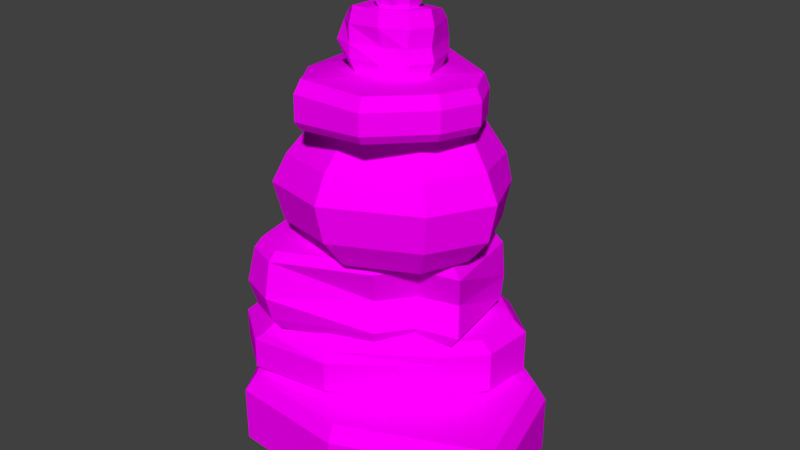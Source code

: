 # Source: cairn4.blend  (saved by Blender 2.79.0; exported with 4.5.12 LTS)
import bpy
from mathutils import Matrix  # noqa: F401  (used for matrix-valued properties, if any)

bpy.ops.wm.read_factory_settings(use_empty=True)
scene = bpy.context.scene
scene.name = 'Scene'

# ---- collections
col_collection_1 = bpy.data.collections.new('Collection 1'); scene.collection.children.link(col_collection_1)

# ---- images (referenced by path relative to the original .blend; pixels are not part of the script)
import os
ASSET_DIR = os.environ.get("B2B_ASSET_DIR", "")  # directory of the original .blend (textures are referenced by path, not embedded)
HERE = os.path.dirname(os.path.abspath(__file__))  # packed textures are extracted next to this script under _unpacked/

def load_image(name, relpath, width, height, colorspace="sRGB"):
    """Load a texture the original file referenced (path relative to the .blend, or extracted next to this script)."""
    p = next((c for c in (os.path.join(HERE, relpath), os.path.join(ASSET_DIR, relpath)) if relpath and os.path.exists(c)), "")
    if p:
        img = bpy.data.images.load(p, check_existing=True)
        img.name = name
    else:  # same state as the original file: an image datablock whose file is absent (Cycles renders it pink)
        img = bpy.data.images.new(name, width, height)
        img.source = "FILE"
        img.filepath = "//" + (relpath or name)
    img.colorspace_settings.name = colorspace
    return img
img_uv_rock = load_image('UV Rock', '', 1024, 1024, 'sRGB')

# ---- materials (node trees are filled in below, after node groups)
mat_material_001 = bpy.data.materials.new('Material.001')
mat_material_001.alpha_threshold = 0.0
mat_material_001.roughness = 0.5

# ---- material node trees
mat_material_001.use_nodes = True; mat_material_001.node_tree.nodes.clear()
_N = mat_material_001.node_tree.nodes; _L = mat_material_001.node_tree.links
n0 = _N.new('ShaderNodeOutputMaterial'); n0.name = 'Material Output'; n0.location = (300, 300)
n1 = _N.new('ShaderNodeBsdfDiffuse'); n1.name = 'Diffuse BSDF'; n1.location = (10, 300)
n2 = _N.new('ShaderNodeTexImage'); n2.name = 'Image Texture'; n2.location = (-180, 300)
n2.width = 140
n2.image = img_uv_rock
_L.new(n1.outputs[0], n0.inputs[0])
_L.new(n2.outputs[0], n1.inputs[0])
n0.is_active_output = True

# ---- world
world_world = bpy.data.worlds.new('World'); scene.world = world_world
world_world.color = (0.05088, 0.05088, 0.05088)
world_world.use_sun_shadow = False
world_world.sun_shadow_jitter_overblur = 0.0
world_world.cycles.sampling_method = 'MANUAL'

# ---- meshes
me_cube_001 = bpy.data.meshes.new('Cube.001')
me_cube_001.from_pydata([(-1.108, -1.931, -0.8697), (-1.149, -1.994, 0.8012), (-0.8755, 1.828, -0.8697), (-0.9103, 1.876, 0.8012), (0.9343, -2.082, -0.8697), (0.9527, -2.149, 0.8012), (1.275, 2.159, -0.8697), (1.303, 2.217, 0.8012), (-2.191, -0.06634, -0.8697), (-2.264, -0.0739, 0.8012), (-1.931, 1.502, -0.8697), (-1.997, 1.541, 0.8012), (3.455, -0.9629, -0.8697), (3.547, -0.9968, 0.8012), (2.914, 1.077, -0.8697), (2.99, 1.103, 0.8012), (-1.257, -2.154, -0.5702), (-1.257, -2.154, 0.5009), (-1.0, 2.0, 0.5009), (-1.0, 2.0, -0.5702), (1.377, 2.365, 0.5009), (1.377, 2.365, -0.5702), (1.0, -2.321, 0.5009), (1.0, -2.321, -0.5702), (-2.454, -0.09333, -0.5702), (-2.454, -0.09333, 0.5009), (-2.167, 1.64, 0.5009), (-2.167, 1.64, -0.5702), (3.188, 1.17, 0.5009), (3.188, 1.17, -0.5702), (3.785, -1.084, 0.5009), (3.785, -1.084, -0.5702), (1.119, -0.6572, 8.311), (1.18, -0.6784, 7.863), (0.8055, -0.6916, 8.264), (0.8901, -0.7102, 7.82), (0.992, -0.2698, 8.321), (1.072, -0.3266, 7.811), (0.7, -0.4905, 8.238), (0.7941, -0.5253, 7.787), (0.9525, -0.1179, 8.241), (1.027, -0.1811, 7.79), (0.7613, -0.2186, 8.221), (0.8116, -0.2514, 7.762), (1.262, -0.5093, 8.319), (1.312, -0.5418, 7.87), (1.25, -0.2218, 8.288), (1.301, -0.2762, 7.842), (1.126, -0.06301, 8.253), (1.186, -0.1295, 7.809), (1.163, -0.7299, 8.214), (1.182, -0.7418, 8.095), (1.188, -0.7268, 7.984), (0.8352, -0.7654, 7.932), (0.8018, -0.7835, 8.039), (0.7828, -0.7716, 8.158), (0.7185, -0.5408, 7.891), (0.6759, -0.5411, 7.995), (0.6569, -0.5292, 8.114), (0.7399, -0.208, 7.862), (0.6989, -0.182, 7.963), (0.6799, -0.1702, 8.083), (0.9866, -0.07233, 7.887), (0.9663, -0.03966, 7.991), (0.9473, -0.02779, 8.111), (1.336, -0.5508, 8.224), (1.355, -0.5627, 8.104), (1.348, -0.5608, 7.993), (1.335, -0.2381, 7.959), (1.341, -0.2146, 8.068), (1.337, -0.1976, 8.189), (1.194, -0.05986, 7.919), (1.205, -0.01717, 8.027), (1.186, -0.005305, 8.146), (0.49, -0.4559, 6.738), (0.4071, -0.3836, 7.801), (0.6765, 0.375, 6.688), (0.6124, 0.3175, 7.645), (1.317, -0.4354, 6.788), (1.27, -0.3622, 7.854), (0.9935, 0.3829, 6.708), (0.9423, 0.3811, 7.661), (0.5473, -0.9371, 6.777), (0.4669, -0.8862, 7.841), (1.065, -0.9416, 6.81), (1.008, -0.8908, 7.876), (0.1662, -0.4639, 6.718), (0.07629, -0.4006, 7.664), (0.2398, 0.2207, 6.672), (0.2155, 0.1875, 7.629), (0.2644, -0.7104, 6.742), (0.1788, -0.6579, 7.689), (1.63, -0.4276, 6.807), (1.597, -0.3541, 7.874), (1.342, 0.2713, 6.738), (1.332, 0.2733, 7.693), (1.471, -0.7574, 6.822), (1.432, -0.6985, 7.888), (0.6312, 0.5376, 7.468), (0.6509, 0.5146, 7.155), (0.6357, 0.4964, 6.916), (0.9954, 0.5466, 7.49), (1.015, 0.5236, 7.177), (1.0, 0.5055, 6.938), (0.4872, -1.011, 7.017), (0.4723, -0.9938, 7.254), (0.4526, -0.9708, 7.568), (1.048, -0.9759, 7.606), (1.066, -0.8932, 7.284), (1.083, -1.016, 7.055), (0.04935, -0.4675, 6.95), (-0.03835, -0.4519, 7.182), (0.0147, -0.4271, 7.5), (0.1294, 0.3603, 7.45), (0.07638, 0.3355, 7.132), (0.134, 0.3191, 6.897), (0.1631, -0.7983, 6.981), (0.07665, -0.8431, 7.218), (0.1275, -0.7102, 7.528), (1.394, 0.3239, 7.532), (1.385, 0.3947, 7.21), (1.4, 0.3773, 6.973), (1.696, -0.3854, 7.603), (1.664, -0.4097, 7.286), (1.731, -0.4258, 7.053), (1.514, -0.7643, 7.619), (1.482, -0.7886, 7.303), (1.549, -0.8047, 7.069), (-0.06172, 1.1, 5.64), (-0.03713, 1.097, 6.534), (1.548, -0.3548, 5.977), (1.504, -0.2978, 6.8), (-0.3998, -0.9361, 5.884), (-0.3757, -0.914, 6.7), (0.2498, -1.917, 6.027), (0.221, -1.843, 6.85), (-0.7145, 1.824, 5.388), (-0.6098, 1.748, 6.271), (-1.289, 0.6979, 5.452), (-1.178, 0.6344, 6.334), (2.314, -1.047, 6.101), (2.256, -0.9801, 6.835), (1.53, -1.924, 6.125), (1.481, -1.847, 6.859), (0.4324, 1.643, 5.629), (0.4512, 1.634, 6.519), (2.165, 0.3242, 5.959), (2.115, 0.3734, 6.782), (-0.1187, 1.9, 5.426), (-0.02077, 1.823, 6.309), (2.488, -0.3076, 6.044), (2.429, -0.2487, 6.779), (0.2125, -1.998, 6.637), (0.2137, -2.011, 6.177), (-0.5447, -0.8932, 6.627), (-0.4716, -0.9754, 6.026), (-0.822, 1.946, 5.512), (-0.7003, 1.851, 6.097), (-1.306, 0.6626, 6.164), (-1.428, 0.7579, 5.579), (2.385, -1.077, 6.628), (2.391, -1.093, 6.255), (1.558, -2.002, 6.653), (1.564, -2.018, 6.28), (0.4109, 1.744, 5.833), (0.4593, 1.713, 6.355), (2.233, 0.3676, 6.565), (2.235, 0.3544, 6.105), (-0.1934, 2.026, 5.552), (-0.07165, 1.931, 6.137), (2.569, -0.2966, 6.567), (2.575, -0.3122, 6.195), (0.1392, 1.158, 3.564), (0.1997, 1.044, 5.664), (1.142, -0.03784, 3.574), (0.9666, 0.1272, 5.932), (-0.7613, 0.1484, 3.575), (-0.7305, 0.0237, 5.673), (-0.2649, -1.211, 3.59), (-0.2765, -0.9291, 5.89), (1.956, -1.013, 3.651), (1.706, -0.7548, 6.043), (0.7383, -1.536, 3.607), (0.6705, -1.223, 5.974), (-0.6321, -1.517, 4.025), (-0.8052, -1.596, 4.709), (-0.659, -1.383, 5.206), (-0.1457, 1.555, 5.034), (0.8721, 1.36, 3.613), (0.894, 1.235, 5.697), (1.955, 0.6493, 3.649), (1.784, 0.8133, 5.872), (2.337, -0.1845, 3.673), (2.069, 0.02558, 5.958), (-0.2269, 1.714, 4.516), (-0.1001, 1.528, 3.847), (-1.264, 0.302, 5.048), (-1.446, 0.2525, 4.602), (-1.218, 0.18, 3.932), (0.5839, -1.768, 5.316), (0.5951, -2.031, 4.833), (0.6562, -1.917, 4.138), (0.8444, 1.788, 3.891), (0.7997, 1.996, 4.564), (0.7655, 1.806, 5.077), (2.184, 1.003, 5.228), (2.308, 1.016, 4.733), (2.232, 0.8862, 4.047), (2.573, -0.09568, 5.331), (2.836, -0.1463, 4.85), (2.718, -0.183, 4.154), (2.096, -1.12, 5.371), (2.299, -1.3, 4.895), (2.223, -1.245, 4.196), (-0.4239, -0.5644, 2.009), (-0.4294, -0.5668, 3.566), (-0.2217, 0.8817, 2.009), (-0.2256, 0.8905, 3.566), (1.433, -0.5601, 2.009), (1.442, -0.5625, 3.566), (1.285, 1.421, 2.009), (1.293, 1.434, 3.566), (2.161, -0.3707, 2.009), (2.175, -0.3716, 3.566), (1.924, 1.11, 2.009), (1.936, 1.121, 3.566), (-1.351, -0.3818, 2.009), (-1.364, -0.3828, 3.566), (-1.019, 0.2645, 2.009), (-1.029, 0.2685, 3.566), (-0.5496, -1.839, 2.009), (-0.556, -1.851, 3.566), (1.008, -1.117, 2.009), (1.013, -1.124, 3.566), (-1.099, -1.626, 2.009), (-1.109, -1.637, 3.566), (-0.2622, 0.9722, 3.373), (-0.2622, 0.9722, 2.212), (1.364, 1.555, 3.373), (1.364, 1.555, 2.212), (1.525, -0.5846, 3.373), (1.525, -0.5846, 2.212), (2.054, 1.219, 3.373), (2.054, 1.219, 2.212), (2.31, -0.3801, 3.373), (2.31, -0.3801, 2.212), (-1.482, -0.3921, 2.212), (-1.541, -0.3965, 3.373), (-1.183, 0.3013, 3.373), (-1.123, 0.3058, 2.212), (-0.6162, -1.966, 2.212), (-0.6162, -1.966, 3.373), (1.065, -1.186, 3.373), (1.065, -1.186, 2.212), (-1.209, -1.736, 2.212), (-1.209, -1.736, 3.373), (-0.268, 1.05, 2.705), (1.359, 1.632, 2.705), (1.372, -0.3496, 2.705), (2.106, 1.223, 2.705), (2.127, -0.1395, 2.705), (-1.541, -0.3965, 2.705), (-1.183, 0.3013, 2.705), (-0.6053, -2.111, 2.705), (0.913, -0.951, 2.705), (-1.315, -1.84, 2.705), (-0.09749, -0.4434, 0.7908), (-0.1266, -0.4621, 2.009), (-0.5971, 0.6277, 0.7908), (-0.6492, 0.6582, 2.009), (1.479, 0.292, 0.7908), (1.522, 0.3071, 2.009), (0.5462, 1.476, 0.7908), (0.5225, 1.447, 2.009), (-1.641, -1.163, 0.7908), (-1.562, -1.132, 2.009), (-1.094, -0.3149, 0.7908), (-0.9901, -0.2444, 2.009), (2.41, 0.9909, 0.7908), (2.496, 1.038, 2.009), (1.727, 1.654, 0.7908), (1.757, 1.633, 2.009), (0.4056, -1.522, 0.7908), (0.3533, -1.491, 2.009), (1.822, -0.4432, 0.7908), (1.881, -0.4619, 2.009), (-0.8971, -1.712, 0.7908), (-0.7844, -1.705, 2.009), (2.364, 0.1251, 0.7908), (2.448, 0.1325, 2.009), (-0.7667, 0.7271, 1.774), (-0.7667, 0.7271, 1.012), (0.5236, 1.604, 1.774), (0.5478, 1.702, 1.012), (-1.967, -1.332, 1.012), (-1.788, -1.249, 1.774), (-1.159, -0.2733, 1.774), (-1.338, -0.3566, 1.012), (1.881, 1.809, 1.774), (1.905, 1.907, 1.012), (2.69, 1.145, 1.774), (2.69, 1.145, 1.012), (0.3861, -1.744, 1.012), (0.3398, -1.645, 1.774), (2.015, -0.5042, 1.774), (2.015, -0.5042, 1.012), (-1.112, -1.962, 1.012), (-0.9331, -1.879, 1.774), (2.638, 0.1492, 1.774), (2.638, 0.1492, 1.012), (-0.7667, 0.7271, 1.59), (0.5478, 1.702, 1.59), (-1.967, -1.332, 1.59), (-1.338, -0.3566, 1.59), (1.905, 1.907, 1.59), (2.69, 1.145, 1.59), (0.3861, -1.744, 1.59), (2.015, -0.5042, 1.59), (-1.112, -1.962, 1.59), (2.638, 0.1492, 1.59)], [], [(1, 3, 11, 9), (18, 3, 7, 20), (7, 5, 13, 15), (22, 5, 1, 17), (2, 6, 4, 0), (7, 3, 1, 5), (25, 9, 11, 26), (2, 0, 8, 10), (19, 2, 10, 27), (17, 1, 9, 25), (28, 15, 13, 30), (20, 7, 15, 28), (23, 4, 12, 31), (4, 6, 14, 12), (5, 22, 30, 13), (22, 23, 31, 30), (6, 21, 29, 14), (21, 20, 28, 29), (14, 29, 31, 12), (29, 28, 30, 31), (0, 16, 24, 8), (16, 17, 25, 24), (3, 18, 26, 11), (18, 19, 27, 26), (8, 24, 27, 10), (24, 25, 26, 27), (4, 23, 16, 0), (23, 22, 17, 16), (2, 19, 21, 6), (19, 18, 20, 21), (52, 53, 35, 33), (53, 56, 39, 35), (39, 43, 41, 37), (36, 46, 48, 40), (34, 32, 36, 38), (39, 37, 33, 35), (59, 62, 41, 43), (56, 59, 43, 39), (32, 44, 46, 36), (36, 40, 42, 38), (68, 67, 45, 47), (70, 73, 48, 46), (62, 71, 49, 41), (37, 47, 45, 33), (41, 49, 47, 37), (50, 65, 44, 32), (33, 45, 67, 52), (52, 67, 66, 51), (51, 66, 65, 50), (40, 48, 73, 64), (64, 73, 72, 63), (63, 72, 71, 62), (47, 49, 71, 68), (68, 71, 72, 69), (69, 72, 73, 70), (46, 44, 65, 70), (70, 65, 66, 69), (69, 66, 67, 68), (38, 42, 61, 58), (58, 61, 60, 57), (57, 60, 59, 56), (42, 40, 64, 61), (61, 64, 63, 60), (60, 63, 62, 59), (34, 38, 58, 55), (55, 58, 57, 54), (54, 57, 56, 53), (32, 34, 55, 50), (50, 55, 54, 51), (51, 54, 53, 52), (75, 77, 89, 87), (98, 77, 81, 101), (81, 79, 93, 95), (74, 78, 84, 82), (76, 80, 78, 74), (81, 77, 75, 79), (107, 85, 83, 106), (79, 75, 83, 85), (79, 85, 97, 93), (74, 82, 90, 86), (112, 87, 89, 113), (110, 86, 90, 116), (76, 74, 86, 88), (83, 75, 87, 91), (100, 76, 88, 115), (106, 83, 91, 118), (119, 95, 93, 122), (122, 93, 97, 125), (101, 81, 95, 119), (109, 84, 96, 127), (78, 80, 94, 92), (84, 78, 92, 96), (85, 107, 125, 97), (107, 108, 126, 125), (108, 109, 127, 126), (80, 103, 121, 94), (103, 102, 120, 121), (102, 101, 119, 120), (92, 124, 127, 96), (124, 123, 126, 127), (123, 122, 125, 126), (94, 121, 124, 92), (121, 120, 123, 124), (120, 119, 122, 123), (82, 104, 116, 90), (104, 105, 117, 116), (105, 106, 118, 117), (77, 98, 113, 89), (98, 99, 114, 113), (99, 100, 115, 114), (87, 112, 118, 91), (112, 111, 117, 118), (111, 110, 116, 117), (86, 110, 115, 88), (110, 111, 114, 115), (111, 112, 113, 114), (84, 109, 104, 82), (109, 108, 105, 104), (108, 107, 106, 105), (76, 100, 103, 80), (100, 99, 102, 103), (99, 98, 101, 102), (129, 131, 147, 145), (153, 134, 142, 163), (152, 135, 133, 154), (128, 132, 138, 136), (130, 134, 132, 128), (135, 131, 129, 133), (158, 139, 137, 157), (133, 129, 137, 139), (154, 133, 139, 158), (140, 130, 146, 150), (160, 141, 143, 162), (134, 130, 140, 142), (131, 135, 143, 141), (128, 136, 148, 144), (165, 145, 147, 166), (164, 144, 148, 168), (166, 147, 151, 170), (130, 128, 144, 146), (161, 140, 150, 171), (137, 129, 145, 149), (131, 141, 151, 147), (157, 137, 149, 169), (136, 156, 168, 148), (156, 157, 169, 168), (141, 160, 170, 151), (160, 161, 171, 170), (146, 167, 171, 150), (167, 166, 170, 171), (145, 165, 169, 149), (165, 164, 168, 169), (144, 164, 167, 146), (164, 165, 166, 167), (140, 161, 163, 142), (161, 160, 162, 163), (132, 155, 159, 138), (155, 154, 158, 159), (138, 159, 156, 136), (159, 158, 157, 156), (134, 153, 155, 132), (153, 152, 154, 155), (135, 152, 162, 143), (152, 153, 163, 162), (173, 175, 191, 189), (184, 178, 182, 201), (186, 179, 177, 196), (196, 177, 173, 187), (174, 178, 176, 172), (179, 175, 173, 177), (212, 213, 210, 209), (178, 174, 180, 182), (175, 179, 183, 181), (211, 212, 209, 208), (211, 181, 183, 199), (181, 211, 208, 193), (194, 187, 204, 203), (175, 181, 193, 191), (204, 189, 191, 205), (205, 191, 193, 208), (195, 194, 203, 202), (174, 172, 188, 190), (213, 180, 192, 210), (180, 174, 190, 192), (172, 195, 202, 188), (187, 173, 189, 204), (190, 207, 210, 192), (207, 206, 209, 210), (206, 205, 208, 209), (188, 202, 207, 190), (202, 203, 206, 207), (203, 204, 205, 206), (180, 213, 201, 182), (213, 212, 200, 201), (212, 211, 199, 200), (176, 198, 195, 172), (198, 197, 194, 195), (197, 196, 187, 194), (178, 184, 198, 176), (184, 185, 197, 198), (185, 186, 196, 197), (179, 186, 199, 183), (186, 185, 200, 199), (185, 184, 201, 200), (215, 217, 229, 227), (236, 217, 221, 238), (221, 219, 223, 225), (246, 226, 234, 254), (216, 220, 218, 214), (221, 217, 215, 219), (242, 225, 223, 244), (238, 221, 225, 242), (241, 218, 222, 245), (218, 220, 224, 222), (247, 227, 229, 248), (216, 214, 226, 228), (237, 216, 228, 249), (214, 218, 232, 230), (252, 233, 231, 251), (251, 231, 235, 255), (226, 214, 230, 234), (219, 215, 231, 233), (240, 219, 233, 252), (215, 227, 235, 231), (218, 241, 253, 232), (258, 240, 252, 264), (230, 250, 254, 234), (263, 251, 255, 265), (232, 253, 250, 230), (264, 252, 251, 263), (217, 236, 248, 229), (256, 237, 249, 262), (226, 246, 249, 228), (261, 247, 248, 262), (219, 240, 244, 223), (258, 241, 245, 260), (220, 239, 243, 224), (257, 238, 242, 259), (224, 243, 245, 222), (259, 242, 244, 260), (227, 247, 255, 235), (261, 246, 254, 265), (216, 237, 239, 220), (256, 236, 238, 257), (237, 256, 257, 239), (247, 261, 265, 255), (243, 259, 260, 245), (239, 257, 259, 243), (240, 258, 260, 244), (246, 261, 262, 249), (236, 256, 262, 248), (253, 264, 263, 250), (250, 263, 265, 254), (241, 258, 264, 253), (267, 269, 277, 275), (290, 269, 273, 292), (273, 271, 279, 281), (279, 271, 285, 289), (268, 272, 270, 266), (273, 269, 267, 271), (295, 275, 277, 296), (268, 266, 274, 276), (291, 268, 276, 297), (267, 275, 287, 283), (298, 281, 279, 300), (292, 273, 281, 298), (266, 270, 284, 282), (270, 272, 280, 278), (304, 285, 283, 303), (303, 283, 287, 307), (305, 284, 288, 309), (294, 274, 286, 306), (271, 267, 283, 285), (274, 266, 282, 286), (270, 278, 288, 284), (300, 279, 289, 308), (278, 301, 309, 288), (315, 300, 308, 319), (275, 295, 307, 287), (312, 294, 306, 318), (285, 304, 308, 289), (317, 305, 309, 319), (282, 302, 306, 286), (316, 303, 307, 318), (284, 305, 302, 282), (317, 304, 303, 316), (272, 293, 299, 280), (311, 292, 298, 314), (280, 299, 301, 278), (314, 298, 300, 315), (269, 290, 296, 277), (310, 291, 297, 313), (274, 294, 297, 276), (312, 295, 296, 313), (268, 291, 293, 272), (310, 290, 292, 311), (291, 310, 311, 293), (294, 312, 313, 297), (290, 310, 313, 296), (299, 314, 315, 301), (293, 311, 314, 299), (305, 317, 316, 302), (302, 316, 318, 306), (304, 317, 319, 308), (295, 312, 318, 307), (301, 315, 319, 309)])
_uv = me_cube_001.uv_layers.new(name='UVMap')
_uv.uv.foreach_set('vector', [0.4859, 0.03532, 0.265, 0.1091, 0.268, 0.04057, 0.3576, 0.0, 0.7161, 0.9302, 0.6987, 0.9308, 0.6991, 0.8105, 0.7166, 0.8011, 0.2786, 0.2434, 0.5266, 0.1555, 0.499, 0.3245, 0.3688, 0.3245, 0.2101, 0.7665, 0.23, 0.7657, 0.2371, 0.8779, 0.2177, 0.887, 0.265, 0.1118, 0.2643, 0.2431, 0.0159, 0.1818, 0.04414, 0.06164, 0.2786, 0.2434, 0.265, 0.1091, 0.4859, 0.03532, 0.5266, 0.1555, 0.9113, 0.7727, 0.9294, 0.7675, 0.9292, 0.841, 0.9111, 0.8516, 0.265, 0.1118, 0.04414, 0.06164, 0.165, 0.01514, 0.2557, 0.04577, 0.7804, 0.9284, 0.7992, 0.9278, 0.7997, 0.991, 0.7809, 0.9981, 0.9113, 0.6289, 0.9294, 0.6336, 0.9294, 0.7675, 0.9113, 0.7727, 0.8073, 0.4528, 0.8261, 0.4477, 0.8288, 0.5628, 0.8102, 0.5764, 0.8102, 0.3251, 0.8288, 0.3288, 0.8261, 0.4477, 0.8073, 0.4528, 0.0, 0.1842, 0.0159, 0.1818, 0.05843, 0.3427, 0.04701, 0.362, 0.0159, 0.1818, 0.2643, 0.2431, 0.1846, 0.3302, 0.05843, 0.3427, 0.23, 0.7657, 0.2101, 0.7665, 0.2177, 0.5826, 0.2371, 0.5944, 0.2101, 0.7665, 0.147, 0.7638, 0.1546, 0.5799, 0.2177, 0.5826, 0.7286, 0.3292, 0.7458, 0.3245, 0.7429, 0.4522, 0.7259, 0.4448, 0.7458, 0.3245, 0.8102, 0.3251, 0.8073, 0.4528, 0.7429, 0.4522, 0.1846, 0.3302, 0.1864, 0.3482, 0.04701, 0.362, 0.05843, 0.3427, 0.7429, 0.4522, 0.8073, 0.4528, 0.8102, 0.5764, 0.7458, 0.5758, 0.8288, 0.6354, 0.8468, 0.6289, 0.8468, 0.7727, 0.8288, 0.7655, 0.8468, 0.6289, 0.9113, 0.6289, 0.9113, 0.7727, 0.8468, 0.7727, 0.6987, 0.9308, 0.7161, 0.9302, 0.7166, 1.0, 0.6991, 0.9958, 0.7161, 0.9302, 0.7804, 0.9284, 0.7809, 0.9981, 0.7166, 1.0, 0.165, 0.01514, 0.1648, 0.0, 0.265, 0.03385, 0.2557, 0.04577, 0.8468, 0.7727, 0.9113, 0.7727, 0.9111, 0.8516, 0.8467, 0.8516, 0.0159, 0.1818, 0.0, 0.1842, 0.03122, 0.05139, 0.04414, 0.06164, 0.147, 0.7638, 0.2101, 0.7665, 0.2177, 0.887, 0.1546, 0.8843, 0.7992, 0.9278, 0.7804, 0.9284, 0.7809, 0.7992, 0.7997, 0.811, 0.7804, 0.9284, 0.7161, 0.9302, 0.7166, 0.8011, 0.7809, 0.7992, 0.2571, 0.5948, 0.2577, 0.6135, 0.2648, 0.6095, 0.2643, 0.5941, 0.5768, 0.6337, 0.5767, 0.6486, 0.5836, 0.6474, 0.5836, 0.6351, 0.7927, 0.5977, 0.7901, 0.5813, 0.7766, 0.5784, 0.7748, 0.5875, 0.745, 0.5882, 0.7607, 0.5868, 0.7541, 0.5764, 0.7434, 0.5786, 0.7311, 0.6122, 0.7502, 0.6122, 0.745, 0.5882, 0.7259, 0.5994, 0.7927, 0.5977, 0.7748, 0.5875, 0.7703, 0.6095, 0.788, 0.6095, 0.258, 0.6161, 0.2579, 0.6332, 0.2649, 0.632, 0.2649, 0.6184, 0.5767, 0.6486, 0.5768, 0.6626, 0.5836, 0.6589, 0.5836, 0.6474, 0.7502, 0.6122, 0.7597, 0.6042, 0.7607, 0.5868, 0.745, 0.5882, 0.745, 0.5882, 0.7434, 0.5786, 0.7312, 0.5834, 0.7259, 0.5994, 0.5759, 0.6147, 0.5763, 0.6317, 0.5833, 0.6285, 0.5829, 0.6145, 0.5619, 0.6148, 0.5623, 0.5999, 0.5561, 0.6018, 0.5557, 0.6141, 0.2579, 0.6332, 0.258, 0.645, 0.2649, 0.6421, 0.2649, 0.632, 0.7748, 0.5875, 0.7607, 0.586, 0.7615, 0.6021, 0.7703, 0.6095, 0.7766, 0.5784, 0.7668, 0.5764, 0.7607, 0.586, 0.7748, 0.5875, 0.2431, 0.5947, 0.2438, 0.5799, 0.2377, 0.5814, 0.2371, 0.5937, 0.2643, 0.5941, 0.2648, 0.5828, 0.2577, 0.581, 0.2571, 0.5948, 0.2571, 0.5948, 0.2577, 0.581, 0.2511, 0.5801, 0.2504, 0.5949, 0.2504, 0.5949, 0.2511, 0.5801, 0.2438, 0.5799, 0.2431, 0.5947, 0.2371, 0.6322, 0.2377, 0.6431, 0.2441, 0.6472, 0.244, 0.6335, 0.244, 0.6335, 0.2441, 0.6472, 0.2514, 0.6473, 0.2513, 0.6335, 0.2513, 0.6335, 0.2514, 0.6473, 0.258, 0.645, 0.2579, 0.6332, 0.5829, 0.6145, 0.5833, 0.6031, 0.5763, 0.6009, 0.5759, 0.6147, 0.5759, 0.6147, 0.5763, 0.6009, 0.5696, 0.6, 0.5693, 0.6147, 0.5693, 0.6147, 0.5696, 0.6, 0.5623, 0.5999, 0.5619, 0.6148, 0.5557, 0.6141, 0.5561, 0.6292, 0.5624, 0.6328, 0.5619, 0.6148, 0.5619, 0.6148, 0.5624, 0.6328, 0.5697, 0.633, 0.5693, 0.6147, 0.5693, 0.6147, 0.5697, 0.633, 0.5763, 0.6317, 0.5759, 0.6147, 0.5557, 0.6477, 0.5558, 0.6572, 0.5629, 0.6641, 0.5628, 0.6491, 0.5628, 0.6491, 0.5629, 0.6641, 0.5702, 0.6642, 0.5701, 0.6492, 0.5701, 0.6492, 0.5702, 0.6642, 0.5768, 0.6626, 0.5767, 0.6486, 0.2372, 0.6191, 0.2371, 0.6322, 0.244, 0.6335, 0.2441, 0.6151, 0.2441, 0.6151, 0.244, 0.6335, 0.2513, 0.6335, 0.2514, 0.6152, 0.2514, 0.6152, 0.2513, 0.6335, 0.2579, 0.6332, 0.258, 0.6161, 0.5564, 0.6344, 0.5557, 0.6477, 0.5628, 0.6491, 0.5629, 0.633, 0.5629, 0.633, 0.5628, 0.6491, 0.5701, 0.6492, 0.5702, 0.6331, 0.5702, 0.6331, 0.5701, 0.6492, 0.5767, 0.6486, 0.5768, 0.6337, 0.2371, 0.5937, 0.2377, 0.6104, 0.2438, 0.6149, 0.2431, 0.5947, 0.2431, 0.5947, 0.2438, 0.6149, 0.2511, 0.6151, 0.2504, 0.5949, 0.2504, 0.5949, 0.2511, 0.6151, 0.2577, 0.6135, 0.2571, 0.5948, 0.4823, 0.8866, 0.4554, 0.8511, 0.4805, 0.8495, 0.5014, 0.8794, 0.4499, 0.8383, 0.4554, 0.8511, 0.4356, 0.855, 0.4293, 0.846, 0.4356, 0.855, 0.4335, 0.9049, 0.415, 0.9119, 0.4161, 0.8699, 0.591, 0.28, 0.5443, 0.2625, 0.5697, 0.2397, 0.5986, 0.2517, 0.5621, 0.3226, 0.5442, 0.3158, 0.5443, 0.2625, 0.591, 0.28, 0.4356, 0.855, 0.4554, 0.8511, 0.4823, 0.8866, 0.4335, 0.9049, 0.6561, 0.2901, 0.6732, 0.2898, 0.6746, 0.3194, 0.6577, 0.3228, 0.4335, 0.9049, 0.4823, 0.8866, 0.4901, 0.9162, 0.4599, 0.9287, 0.4335, 0.9049, 0.4599, 0.9287, 0.4319, 0.9275, 0.415, 0.9119, 0.591, 0.28, 0.5986, 0.2517, 0.6093, 0.2708, 0.6093, 0.2869, 0.4133, 0.6725, 0.4035, 0.6688, 0.4033, 0.6411, 0.4133, 0.6389, 0.7246, 0.2784, 0.7389, 0.2806, 0.739, 0.2964, 0.7248, 0.299, 0.5621, 0.3226, 0.591, 0.28, 0.6093, 0.2869, 0.59, 0.3238, 0.4901, 0.9162, 0.4823, 0.8866, 0.5014, 0.8794, 0.5014, 0.8962, 0.863, 0.2724, 0.8489, 0.2698, 0.849, 0.243, 0.8631, 0.2416, 0.6915, 0.3206, 0.6747, 0.3185, 0.6817, 0.2967, 0.6915, 0.2967, 0.7559, 0.2836, 0.746, 0.2828, 0.739, 0.2432, 0.756, 0.2397, 0.6578, 0.2397, 0.6747, 0.2439, 0.6731, 0.2616, 0.6561, 0.2592, 0.7548, 0.31, 0.7447, 0.3037, 0.746, 0.2828, 0.7559, 0.2836, 0.623, 0.2901, 0.6094, 0.2896, 0.6093, 0.2627, 0.623, 0.2592, 0.5443, 0.2625, 0.5442, 0.3158, 0.5272, 0.3017, 0.5266, 0.2559, 0.5697, 0.2397, 0.5443, 0.2625, 0.5266, 0.2559, 0.5429, 0.2409, 0.6732, 0.2898, 0.6561, 0.2901, 0.6561, 0.2592, 0.6731, 0.2616, 0.6561, 0.2901, 0.6378, 0.2876, 0.6373, 0.2621, 0.6561, 0.2592, 0.6378, 0.2876, 0.623, 0.2901, 0.623, 0.2592, 0.6373, 0.2621, 0.8019, 0.3086, 0.7878, 0.3121, 0.7892, 0.2898, 0.803, 0.2892, 0.7878, 0.3121, 0.7737, 0.3105, 0.7749, 0.2894, 0.7892, 0.2898, 0.7737, 0.3105, 0.7548, 0.31, 0.7559, 0.2836, 0.7749, 0.2894, 0.6108, 0.2457, 0.6247, 0.2397, 0.623, 0.2592, 0.6093, 0.2627, 0.6247, 0.2397, 0.639, 0.2426, 0.6373, 0.2621, 0.623, 0.2592, 0.639, 0.2426, 0.6578, 0.2397, 0.6561, 0.2592, 0.6373, 0.2621, 0.803, 0.2892, 0.7892, 0.2898, 0.7892, 0.2405, 0.803, 0.2464, 0.7892, 0.2898, 0.7749, 0.2894, 0.7747, 0.2423, 0.7892, 0.2405, 0.7749, 0.2894, 0.7559, 0.2836, 0.756, 0.2397, 0.7747, 0.2423, 0.739, 0.3173, 0.7247, 0.3205, 0.7248, 0.299, 0.739, 0.2964, 0.7247, 0.3205, 0.7104, 0.3206, 0.7105, 0.2999, 0.7248, 0.299, 0.7104, 0.3206, 0.6915, 0.3206, 0.6915, 0.2967, 0.7105, 0.2999, 0.4554, 0.8511, 0.4499, 0.8383, 0.4819, 0.8369, 0.4805, 0.8495, 0.8962, 0.2744, 0.8773, 0.2741, 0.8774, 0.2397, 0.8964, 0.2436, 0.8773, 0.2741, 0.863, 0.2724, 0.8631, 0.2416, 0.8774, 0.2397, 0.6816, 0.2802, 0.6914, 0.2785, 0.6915, 0.2967, 0.6817, 0.2967, 0.6914, 0.2785, 0.7103, 0.2762, 0.7105, 0.2999, 0.6915, 0.2967, 0.7103, 0.2762, 0.7246, 0.2784, 0.7248, 0.299, 0.7105, 0.2999, 0.7389, 0.2806, 0.7246, 0.2784, 0.7242, 0.241, 0.7385, 0.248, 0.7246, 0.2784, 0.7103, 0.2762, 0.7099, 0.2397, 0.7242, 0.241, 0.7103, 0.2762, 0.6914, 0.2785, 0.6909, 0.2421, 0.7099, 0.2397, 0.6094, 0.2896, 0.623, 0.2901, 0.6246, 0.3228, 0.6107, 0.318, 0.623, 0.2901, 0.6378, 0.2876, 0.6388, 0.3228, 0.6246, 0.3228, 0.6378, 0.2876, 0.6561, 0.2901, 0.6577, 0.3228, 0.6388, 0.3228, 0.8489, 0.2698, 0.863, 0.2724, 0.8631, 0.2905, 0.849, 0.2856, 0.863, 0.2724, 0.8773, 0.2741, 0.8774, 0.2922, 0.8631, 0.2905, 0.8773, 0.2741, 0.8962, 0.2744, 0.8964, 0.2925, 0.8774, 0.2922, 0.6583, 0.187, 0.6475, 0.06098, 0.7019, 0.05623, 0.7019, 0.1832, 0.1047, 0.9891, 0.0966, 0.9849, 0.09514, 0.9147, 0.1031, 0.915, 0.2269, 0.5642, 0.2129, 0.5591, 0.2093, 0.4919, 0.2124, 0.4846, 0.5011, 0.5315, 0.5856, 0.4394, 0.5762, 0.553, 0.5099, 0.5907, 0.4686, 0.4034, 0.5856, 0.3679, 0.5856, 0.4394, 0.5011, 0.5315, 0.5266, 0.06604, 0.6475, 0.06098, 0.6583, 0.187, 0.5495, 0.1292, 0.3947, 0.8204, 0.4046, 0.8257, 0.4033, 0.893, 0.3933, 0.8923, 0.5495, 0.1292, 0.6583, 0.187, 0.6689, 0.2397, 0.5948, 0.2261, 0.5444, 0.1385, 0.5495, 0.1292, 0.5948, 0.2261, 0.5916, 0.2343, 0.4531, 0.3426, 0.4686, 0.4034, 0.415, 0.417, 0.4198, 0.3742, 0.1288, 0.8461, 0.1428, 0.8505, 0.1395, 0.9148, 0.1253, 0.9146, 0.5856, 0.3679, 0.4686, 0.4034, 0.4531, 0.3426, 0.5216, 0.3245, 0.6475, 0.06098, 0.5266, 0.06604, 0.5723, 0.00549, 0.6421, 0.0, 0.5011, 0.5315, 0.5099, 0.5907, 0.4775, 0.5745, 0.4582, 0.5424, 0.948, 0.1753, 0.9386, 0.1704, 0.9457, 0.04536, 0.9597, 0.04254, 0.9783, 0.184, 0.9911, 0.1808, 0.9964, 0.2165, 0.9876, 0.2237, 0.9597, 0.04254, 0.9457, 0.04536, 0.9521, 0.005575, 0.9662, 0.0, 0.4686, 0.4034, 0.5011, 0.5315, 0.4582, 0.5424, 0.415, 0.417, 0.4506, 0.337, 0.4531, 0.3426, 0.4198, 0.3742, 0.4154, 0.3704, 0.6689, 0.2397, 0.6583, 0.187, 0.7019, 0.1832, 0.6939, 0.214, 0.6475, 0.06098, 0.6421, 0.0, 0.6835, 0.01863, 0.7019, 0.05623, 0.3933, 0.8923, 0.4033, 0.893, 0.4046, 0.9244, 0.3947, 0.9258, 0.5099, 0.5907, 0.5111, 0.5999, 0.4769, 0.5828, 0.4775, 0.5745, 0.3587, 0.8899, 0.3933, 0.8923, 0.3947, 0.9258, 0.3601, 0.9234, 0.1428, 0.8505, 0.1288, 0.8461, 0.1323, 0.8164, 0.1461, 0.8228, 0.1288, 0.8461, 0.1066, 0.8464, 0.1101, 0.8168, 0.1323, 0.8164, 0.9951, 0.04972, 0.987, 0.04671, 0.9884, 0.002936, 0.9964, 0.008237, 0.987, 0.04671, 0.9597, 0.04254, 0.9662, 0.0, 0.9884, 0.002936, 0.9386, 0.1704, 0.948, 0.1753, 0.9547, 0.2085, 0.9455, 0.2, 0.948, 0.1753, 0.9783, 0.184, 0.9876, 0.2237, 0.9547, 0.2085, 0.9911, 0.1808, 0.9783, 0.184, 0.987, 0.04671, 0.9951, 0.04972, 0.9783, 0.184, 0.948, 0.1753, 0.9597, 0.04254, 0.987, 0.04671, 0.09844, 0.8496, 0.1066, 0.8464, 0.1031, 0.915, 0.09514, 0.9147, 0.1066, 0.8464, 0.1288, 0.8461, 0.1253, 0.9146, 0.1031, 0.915, 0.2576, 0.483, 0.2492, 0.4843, 0.2534, 0.362, 0.2624, 0.3681, 0.2492, 0.4843, 0.2124, 0.4846, 0.2205, 0.3773, 0.2534, 0.362, 0.5762, 0.553, 0.581, 0.5601, 0.5111, 0.5999, 0.5099, 0.5907, 0.3601, 0.818, 0.3947, 0.8204, 0.3933, 0.8923, 0.3587, 0.8899, 0.2624, 0.5545, 0.2542, 0.5597, 0.2492, 0.4843, 0.2576, 0.483, 0.2542, 0.5597, 0.2269, 0.5642, 0.2124, 0.4846, 0.2492, 0.4843, 0.1461, 0.9839, 0.132, 0.9885, 0.1253, 0.9146, 0.1395, 0.9148, 0.132, 0.9885, 0.1047, 0.9891, 0.1031, 0.915, 0.1253, 0.9146, 0.6907, 0.7591, 0.6834, 0.6859, 0.7473, 0.6799, 0.7281, 0.737, 0.1564, 0.5799, 0.1463, 0.5529, 0.188, 0.505, 0.2093, 0.5177, 0.6272, 0.9098, 0.5856, 0.9014, 0.5953, 0.8375, 0.6312, 0.8041, 0.5973, 0.7947, 0.6076, 0.7562, 0.6907, 0.7591, 0.6983, 0.7992, 0.1146, 0.447, 0.1463, 0.5529, 0.05952, 0.5482, 0.02489, 0.4743, 0.5856, 0.6954, 0.6834, 0.6859, 0.6907, 0.7591, 0.6076, 0.7562, 0.06922, 0.6383, 0.02898, 0.6418, 0.03452, 0.5881, 0.07525, 0.5799, 0.1463, 0.5529, 0.1146, 0.447, 0.188, 0.4249, 0.188, 0.505, 0.6834, 0.6859, 0.5856, 0.6954, 0.6128, 0.6418, 0.6764, 0.6165, 0.1004, 0.6444, 0.06922, 0.6383, 0.07525, 0.5799, 0.1057, 0.5925, 0.1004, 0.6444, 0.1461, 0.6559, 0.1433, 0.7246, 0.09938, 0.7438, 0.1461, 0.6559, 0.1004, 0.6444, 0.1057, 0.5925, 0.147, 0.6165, 0.7884, 0.7279, 0.8189, 0.7266, 0.8195, 0.78, 0.7891, 0.788, 0.6834, 0.6859, 0.6764, 0.6165, 0.7254, 0.6341, 0.7473, 0.6799, 0.3125, 0.8096, 0.2757, 0.7775, 0.2691, 0.7216, 0.3097, 0.7152, 0.3097, 0.7152, 0.2691, 0.7216, 0.265, 0.675, 0.3049, 0.6506, 0.7473, 0.727, 0.7884, 0.7279, 0.7891, 0.788, 0.748, 0.7823, 0.1146, 0.447, 0.02489, 0.4743, 0.03119, 0.4287, 0.09609, 0.3854, 0.2093, 0.4147, 0.188, 0.4249, 0.1512, 0.384, 0.1621, 0.362, 0.188, 0.4249, 0.1146, 0.447, 0.09609, 0.3854, 0.1512, 0.384, 0.02489, 0.4743, 0.0, 0.4783, 0.008071, 0.4196, 0.03119, 0.4287, 0.6983, 0.7992, 0.6907, 0.7591, 0.7281, 0.737, 0.7473, 0.7702, 0.4033, 0.7138, 0.3808, 0.7115, 0.3762, 0.6442, 0.4033, 0.6613, 0.3808, 0.7115, 0.34, 0.7121, 0.335, 0.6389, 0.3762, 0.6442, 0.34, 0.7121, 0.3097, 0.7152, 0.3049, 0.6506, 0.335, 0.6389, 0.03119, 0.4287, 0.008071, 0.4196, 0.09119, 0.3638, 0.09609, 0.3854, 0.3841, 0.809, 0.3436, 0.818, 0.34, 0.7121, 0.3808, 0.7115, 0.3436, 0.818, 0.3125, 0.8096, 0.3097, 0.7152, 0.34, 0.7121, 0.000804, 0.6513, 0.02898, 0.6418, 0.02795, 0.7448, 0.0, 0.7314, 0.02898, 0.6418, 0.06922, 0.6383, 0.0681, 0.7503, 0.02795, 0.7448, 0.06922, 0.6383, 0.1004, 0.6444, 0.09938, 0.7438, 0.0681, 0.7503, 0.05952, 0.5482, 0.04852, 0.5722, 0.0, 0.4783, 0.02489, 0.4743, 0.752, 0.6245, 0.7931, 0.6165, 0.7884, 0.7279, 0.7473, 0.727, 0.7931, 0.6165, 0.8195, 0.6275, 0.8189, 0.7266, 0.7884, 0.7279, 0.1463, 0.5529, 0.1564, 0.5799, 0.04852, 0.5722, 0.05952, 0.5482, 0.6987, 0.9137, 0.6574, 0.9143, 0.6578, 0.7992, 0.6987, 0.8081, 0.6574, 0.9143, 0.6272, 0.9098, 0.6312, 0.8041, 0.6578, 0.7992, 0.147, 0.7693, 0.1042, 0.8025, 0.09938, 0.7438, 0.1433, 0.7246, 0.1042, 0.8025, 0.07353, 0.8164, 0.0681, 0.7503, 0.09938, 0.7438, 0.6574, 0.9143, 0.6987, 0.9137, 0.6953, 0.9762, 0.6538, 0.9822, 0.4891, 0.6644, 0.415, 0.7128, 0.4286, 0.653, 0.4555, 0.618, 0.9161, 0.4272, 0.9049, 0.4284, 0.9064, 0.3349, 0.9178, 0.3271, 0.4237, 0.8097, 0.536, 0.7668, 0.5441, 0.8118, 0.457, 0.8369, 0.3465, 0.8197, 0.3587, 0.8234, 0.3587, 0.895, 0.3464, 0.897, 0.7019, 0.1232, 0.7105, 0.02703, 0.8222, 0.06942, 0.7755, 0.1712, 0.4237, 0.8097, 0.415, 0.7128, 0.4891, 0.6644, 0.536, 0.7668, 0.08132, 0.8642, 0.09347, 0.8638, 0.09514, 0.9391, 0.0831, 0.9449, 0.0831, 0.8208, 0.09514, 0.8233, 0.09347, 0.8638, 0.08132, 0.8642, 0.9232, 0.1791, 0.9345, 0.1747, 0.936, 0.2194, 0.9248, 0.2274, 0.8222, 0.06942, 0.7105, 0.02703, 0.7436, 0.0, 0.8303, 0.02478, 0.4507, 0.6076, 0.4555, 0.618, 0.4286, 0.653, 0.4218, 0.645, 0.7019, 0.1232, 0.7755, 0.1712, 0.7422, 0.2173, 0.7153, 0.1826, 0.9858, 0.4271, 0.9984, 0.4283, 0.9987, 0.4892, 0.9861, 0.4928, 0.7755, 0.1712, 0.8222, 0.06942, 0.8418, 0.1069, 0.8418, 0.2106, 0.8589, 0.1388, 0.8466, 0.1375, 0.8468, 0.03306, 0.8591, 0.0269, 0.8591, 0.0269, 0.8468, 0.03306, 0.8418, 0.00795, 0.8538, 0.0, 0.7422, 0.2173, 0.7755, 0.1712, 0.8418, 0.2106, 0.8163, 0.2352, 0.536, 0.7668, 0.4891, 0.6644, 0.5557, 0.6246, 0.5557, 0.729, 0.8547, 0.1791, 0.8427, 0.1751, 0.8466, 0.1375, 0.8589, 0.1388, 0.4891, 0.6644, 0.4555, 0.618, 0.5301, 0.5999, 0.5557, 0.6246, 0.9345, 0.1747, 0.9232, 0.1791, 0.9274, 0.1388, 0.9384, 0.1374, 0.8909, 0.1766, 0.8547, 0.1791, 0.8589, 0.1388, 0.8951, 0.1363, 0.3587, 0.9237, 0.3465, 0.928, 0.3464, 0.897, 0.3587, 0.895, 0.3169, 0.9357, 0.2766, 0.928, 0.2766, 0.897, 0.3168, 0.8989, 0.9384, 0.1374, 0.9274, 0.1388, 0.9276, 0.0269, 0.9386, 0.03372, 0.8951, 0.1363, 0.8589, 0.1388, 0.8591, 0.0269, 0.9002, 0.02389, 0.9049, 0.4284, 0.9161, 0.4272, 0.9163, 0.496, 0.9051, 0.4897, 0.956, 0.4247, 0.9858, 0.4271, 0.9861, 0.4928, 0.9564, 0.496, 1.0, 0.5284, 0.9875, 0.5351, 0.9861, 0.4928, 0.9987, 0.4892, 0.9579, 0.5382, 0.9177, 0.5383, 0.9163, 0.496, 0.9564, 0.496, 0.8427, 0.1751, 0.8547, 0.1791, 0.8563, 0.2274, 0.8442, 0.2202, 0.8909, 0.1766, 0.9232, 0.1791, 0.9248, 0.2274, 0.8923, 0.2233, 0.001651, 0.8218, 0.01338, 0.8195, 0.01159, 0.8629, 0.0, 0.862, 0.04284, 0.8164, 0.0831, 0.8208, 0.08132, 0.8642, 0.04098, 0.8654, 0.0, 0.862, 0.01159, 0.8629, 0.01338, 0.9436, 0.001651, 0.9367, 0.04098, 0.8654, 0.08132, 0.8642, 0.0831, 0.9449, 0.04317, 0.9259, 0.265, 0.8231, 0.2766, 0.818, 0.2766, 0.897, 0.265, 0.8952, 0.3169, 0.818, 0.3465, 0.8197, 0.3464, 0.897, 0.3168, 0.8989, 0.9984, 0.4283, 0.9858, 0.4271, 0.9875, 0.327, 1.0, 0.3356, 0.956, 0.4247, 0.9161, 0.4272, 0.9178, 0.3271, 0.9577, 0.3245, 0.9858, 0.4271, 0.956, 0.4247, 0.9577, 0.3245, 0.9875, 0.327, 0.2766, 0.818, 0.3169, 0.818, 0.3168, 0.8989, 0.2766, 0.897, 0.01159, 0.8629, 0.04098, 0.8654, 0.04317, 0.9259, 0.01338, 0.9436, 0.01338, 0.8195, 0.04284, 0.8164, 0.04098, 0.8654, 0.01159, 0.8629, 0.8547, 0.1791, 0.8909, 0.1766, 0.8923, 0.2233, 0.8563, 0.2274, 0.9875, 0.5351, 0.9579, 0.5382, 0.9564, 0.496, 0.9861, 0.4928, 0.9161, 0.4272, 0.956, 0.4247, 0.9564, 0.496, 0.9163, 0.496, 0.9274, 0.1388, 0.8951, 0.1363, 0.9002, 0.02389, 0.9276, 0.0269, 0.3465, 0.928, 0.3169, 0.9357, 0.3168, 0.8989, 0.3464, 0.897, 0.9232, 0.1791, 0.8909, 0.1766, 0.8951, 0.1363, 0.9274, 0.1388, 0.6588, 0.4346, 0.5856, 0.4463, 0.6191, 0.3987, 0.644, 0.3401, 0.8424, 0.4969, 0.8288, 0.4935, 0.8293, 0.4083, 0.843, 0.4027, 0.5857, 0.5316, 0.6757, 0.543, 0.672, 0.6165, 0.6177, 0.5997, 0.672, 0.6165, 0.6757, 0.543, 0.7259, 0.535, 0.7154, 0.5834, 0.265, 0.5015, 0.2661, 0.4155, 0.3565, 0.4141, 0.3343, 0.5167, 0.5857, 0.5316, 0.5856, 0.4463, 0.6588, 0.4346, 0.6757, 0.543, 0.8457, 0.617, 0.8318, 0.6017, 0.8306, 0.5423, 0.8444, 0.5516, 0.265, 0.5015, 0.3343, 0.5167, 0.3125, 0.6172, 0.2919, 0.5598, 0.8882, 0.4971, 0.9022, 0.4924, 0.9037, 0.5502, 0.89, 0.5635, 0.6588, 0.4346, 0.644, 0.3401, 0.6985, 0.3596, 0.7259, 0.4238, 0.5489, 0.8411, 0.5638, 0.844, 0.5622, 0.9007, 0.5472, 0.9039, 0.843, 0.4027, 0.8293, 0.4083, 0.8318, 0.3414, 0.8458, 0.3292, 0.3343, 0.5167, 0.3565, 0.4141, 0.4041, 0.4245, 0.4041, 0.5321, 0.3565, 0.4141, 0.2661, 0.4155, 0.3005, 0.3523, 0.357, 0.3438, 0.9776, 0.6795, 0.9927, 0.6855, 0.991, 0.7952, 0.9756, 0.8001, 0.9756, 0.8001, 0.991, 0.7952, 0.9955, 0.8631, 0.9807, 0.8759, 0.415, 0.4174, 0.4041, 0.4245, 0.3967, 0.3777, 0.4065, 0.3635, 0.3097, 0.6389, 0.3125, 0.6172, 0.3658, 0.6016, 0.3709, 0.6209, 0.6757, 0.543, 0.6588, 0.4346, 0.7259, 0.4238, 0.7259, 0.535, 0.3125, 0.6172, 0.3343, 0.5167, 0.4041, 0.5321, 0.3658, 0.6016, 0.3565, 0.4141, 0.357, 0.3438, 0.3967, 0.3777, 0.4041, 0.4245, 0.5472, 0.9039, 0.5622, 0.9007, 0.5638, 0.9384, 0.549, 0.9453, 0.357, 0.3438, 0.3608, 0.3245, 0.4065, 0.3635, 0.3967, 0.3777, 0.5362, 0.9036, 0.5472, 0.9039, 0.549, 0.9453, 0.5379, 0.945, 0.644, 0.3401, 0.6409, 0.3245, 0.7008, 0.346, 0.6985, 0.3596, 0.8379, 0.3011, 0.803, 0.3011, 0.803, 0.2412, 0.8379, 0.2412, 0.9927, 0.6855, 0.9776, 0.6795, 0.9806, 0.6289, 0.9955, 0.6395, 0.9667, 0.6797, 0.9326, 0.6803, 0.9357, 0.6297, 0.9698, 0.6291, 0.4041, 0.5321, 0.415, 0.541, 0.3709, 0.6209, 0.3658, 0.6016, 0.9635, 0.8002, 0.9756, 0.8001, 0.9807, 0.8759, 0.97, 0.888, 0.4041, 0.4245, 0.415, 0.4174, 0.415, 0.541, 0.4041, 0.5321, 0.9667, 0.6797, 0.9776, 0.6795, 0.9756, 0.8001, 0.9635, 0.8002, 0.9025, 0.4064, 0.8885, 0.3983, 0.8913, 0.3247, 0.9049, 0.3425, 0.8538, 0.3981, 0.843, 0.4027, 0.8458, 0.3292, 0.8565, 0.3245, 0.3005, 0.3523, 0.2959, 0.3344, 0.3608, 0.3245, 0.357, 0.3438, 0.5377, 0.8376, 0.5489, 0.8411, 0.5472, 0.9039, 0.5362, 0.9036, 0.8288, 0.4935, 0.8424, 0.4969, 0.8444, 0.5516, 0.8306, 0.5423, 0.8534, 0.497, 0.8882, 0.4971, 0.89, 0.5635, 0.8552, 0.5633, 0.9049, 0.607, 0.8913, 0.6289, 0.89, 0.5635, 0.9037, 0.5502, 0.8565, 0.6287, 0.8457, 0.617, 0.8444, 0.5516, 0.8552, 0.5633, 0.9022, 0.4924, 0.8882, 0.4971, 0.8885, 0.3983, 0.9025, 0.4064, 0.8534, 0.497, 0.8424, 0.4969, 0.843, 0.4027, 0.8538, 0.3981, 0.8882, 0.4971, 0.8534, 0.497, 0.8538, 0.3981, 0.8885, 0.3983, 0.8913, 0.6289, 0.8565, 0.6287, 0.8552, 0.5633, 0.89, 0.5635, 0.8424, 0.4969, 0.8534, 0.497, 0.8552, 0.5633, 0.8444, 0.5516, 0.5029, 0.8369, 0.5377, 0.8376, 0.5362, 0.9036, 0.5014, 0.9029, 0.8885, 0.3983, 0.8538, 0.3981, 0.8565, 0.3245, 0.8913, 0.3247, 0.9326, 0.6803, 0.9667, 0.6797, 0.9635, 0.8002, 0.9294, 0.8009, 0.9294, 0.8009, 0.9635, 0.8002, 0.97, 0.888, 0.9359, 0.8886, 0.9776, 0.6795, 0.9667, 0.6797, 0.9698, 0.6291, 0.9806, 0.6289, 0.8489, 0.2996, 0.8379, 0.3011, 0.8379, 0.2412, 0.8489, 0.2397, 0.5014, 0.9029, 0.5362, 0.9036, 0.5379, 0.945, 0.5032, 0.9443])
me_cube_001.materials.append(mat_material_001)
me_cube_001.use_remesh_preserve_volume = False
me_cube_001.use_remesh_preserve_attributes = False
me_cube_001.use_mirror_vertex_groups = False
me_cube_001.update()

# ---- objects
ob_cube = bpy.data.objects.new('Cube', me_cube_001)

# ---- transforms, parenting, visibility, modifiers, constraints
ob_cube.location = (0.0, 0.0, 0.8929)
ob_cube.lineart.crease_threshold = 0.0

# ---- collection membership
col_collection_1.objects.link(ob_cube)

# ---- scene / render settings (as saved in the file)
scene.frame_start = 1; scene.frame_end = 250; scene.frame_set(1)
scene.render.engine = 'CYCLES'
scene.render.resolution_percentage = 50
scene.render.dither_intensity = 0.0
scene.cycles.use_denoising = False
scene.cycles.samples = 128
scene.cycles.sampling_pattern = 'TABULATED_SOBOL'
scene.cycles.use_adaptive_sampling = False
scene.cycles.use_light_tree = False
scene.cycles.blur_glossy = 0.0
scene.cycles.sample_clamp_indirect = 0.0
scene.view_settings.view_transform = 'Standard'
bpy.context.view_layer.update()

# ---- added for rendering (the .blend has no active camera and no usable light): camera, sun
cam_auto = bpy.data.cameras.new('AutoCamera')
cam_auto.lens = 50.0
cam_auto.sensor_width = 36.0
cam_auto.clip_end = 1000.0
ob_auto_camera = bpy.data.objects.new('AutoCamera', cam_auto)
scene.collection.objects.link(ob_auto_camera)
ob_auto_camera.location = (11.8203, -13.3629, 13.5418)
ob_auto_camera.rotation_euler = (1.09748, -7.21219e-08, 0.694738)
scene.camera = ob_auto_camera
light_auto_sun = bpy.data.lights.new('AutoSun', 'SUN')
light_auto_sun.energy = 3.0
light_auto_sun.angle = 0.0523599
ob_auto_sun = bpy.data.objects.new('AutoSun', light_auto_sun)
scene.collection.objects.link(ob_auto_sun)
ob_auto_sun.rotation_euler = (0.872665, 0.174533, 0.523599)
bpy.context.view_layer.update()
